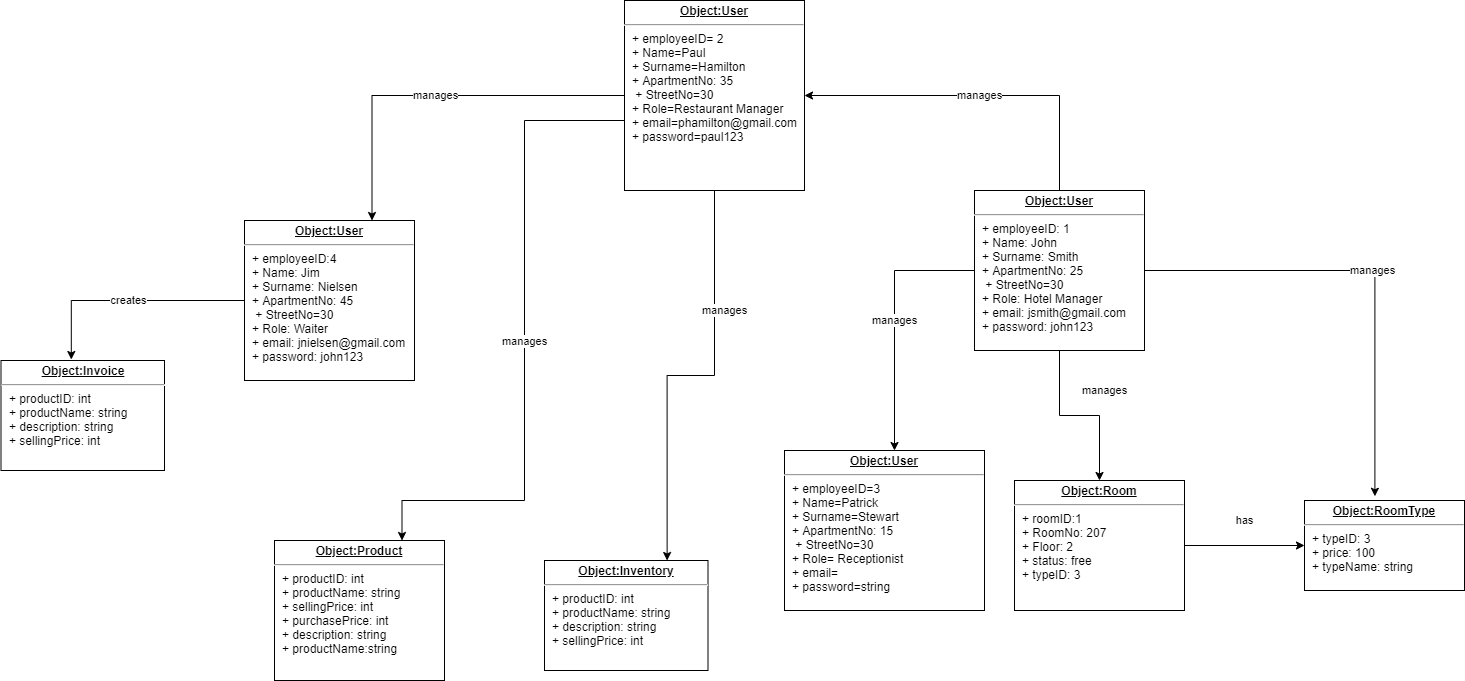

The diagram above was exported from draw.io. Its source (the exported page's mxGraphModel, read from the mxfile embedded in the PNG):
<mxGraphModel dx="1888" dy="1679" grid="1" gridSize="10" guides="1" tooltips="1" connect="1" arrows="1" fold="1" page="1" pageScale="1" pageWidth="850" pageHeight="1100" math="0" shadow="0">
  <root>
    <mxCell id="0" />
    <mxCell id="1" parent="0" />
    <mxCell id="eNQOKph_xVZ2lQpsqKr6-25" value="manages" style="edgeStyle=orthogonalEdgeStyle;rounded=0;orthogonalLoop=1;jettySize=auto;html=1;entryX=0.5;entryY=0;entryDx=0;entryDy=0;" edge="1" parent="1" source="eNQOKph_xVZ2lQpsqKr6-13" target="eNQOKph_xVZ2lQpsqKr6-19">
      <mxGeometry x="0.2353" y="25" relative="1" as="geometry">
        <mxPoint x="-20" y="-25" as="offset" />
      </mxGeometry>
    </mxCell>
    <mxCell id="eNQOKph_xVZ2lQpsqKr6-26" value="manages" style="edgeStyle=orthogonalEdgeStyle;rounded=0;orthogonalLoop=1;jettySize=auto;html=1;" edge="1" parent="1" source="eNQOKph_xVZ2lQpsqKr6-13">
      <mxGeometry relative="1" as="geometry">
        <mxPoint x="360" y="-30" as="targetPoint" />
      </mxGeometry>
    </mxCell>
    <mxCell id="eNQOKph_xVZ2lQpsqKr6-27" value="manages" style="edgeStyle=orthogonalEdgeStyle;rounded=0;orthogonalLoop=1;jettySize=auto;html=1;entryX=0.44;entryY=-0.047;entryDx=0;entryDy=0;entryPerimeter=0;" edge="1" parent="1" source="eNQOKph_xVZ2lQpsqKr6-13" target="eNQOKph_xVZ2lQpsqKr6-20">
      <mxGeometry relative="1" as="geometry" />
    </mxCell>
    <mxCell id="eNQOKph_xVZ2lQpsqKr6-28" value="manages" style="edgeStyle=orthogonalEdgeStyle;rounded=0;orthogonalLoop=1;jettySize=auto;html=1;entryX=1;entryY=0.5;entryDx=0;entryDy=0;" edge="1" parent="1" source="eNQOKph_xVZ2lQpsqKr6-13" target="eNQOKph_xVZ2lQpsqKr6-16">
      <mxGeometry relative="1" as="geometry">
        <Array as="points">
          <mxPoint x="525" y="-385" />
        </Array>
      </mxGeometry>
    </mxCell>
    <mxCell id="eNQOKph_xVZ2lQpsqKr6-13" value="&lt;p style=&quot;margin: 0px ; margin-top: 4px ; text-align: center ; text-decoration: underline&quot;&gt;&lt;b&gt;Object:User&lt;/b&gt;&lt;/p&gt;&lt;hr&gt;&lt;p style=&quot;margin: 0px ; margin-left: 8px&quot;&gt;+ employeeID: 1&lt;br style=&quot;padding: 0px ; margin: 0px&quot;&gt;+ Name: John&amp;nbsp;&lt;br style=&quot;padding: 0px ; margin: 0px&quot;&gt;+ Surname: Smith&lt;br style=&quot;padding: 0px ; margin: 0px&quot;&gt;+ ApartmentNo: 25&amp;nbsp;&lt;/p&gt;&lt;p style=&quot;margin: 0px ; margin-left: 8px&quot;&gt;&amp;nbsp;+ StreetNo=30&lt;br style=&quot;padding: 0px ; margin: 0px&quot;&gt;+ Role: Hotel Manager&lt;br style=&quot;padding: 0px ; margin: 0px&quot;&gt;+ email: jsmith@gmail.com&lt;br style=&quot;padding: 0px ; margin: 0px&quot;&gt;+ password: john123&lt;br&gt;&lt;/p&gt;" style="verticalAlign=top;align=left;overflow=fill;fontSize=12;fontFamily=Helvetica;html=1;" vertex="1" parent="1">
      <mxGeometry x="440" y="-290" width="170" height="160" as="geometry" />
    </mxCell>
    <mxCell id="eNQOKph_xVZ2lQpsqKr6-29" value="manages" style="edgeStyle=orthogonalEdgeStyle;rounded=0;orthogonalLoop=1;jettySize=auto;html=1;entryX=0.75;entryY=0;entryDx=0;entryDy=0;" edge="1" parent="1" source="eNQOKph_xVZ2lQpsqKr6-16" target="eNQOKph_xVZ2lQpsqKr6-18">
      <mxGeometry relative="1" as="geometry">
        <mxPoint x="70" y="-385" as="targetPoint" />
      </mxGeometry>
    </mxCell>
    <mxCell id="eNQOKph_xVZ2lQpsqKr6-31" value="manages" style="edgeStyle=orthogonalEdgeStyle;rounded=0;orthogonalLoop=1;jettySize=auto;html=1;entryX=0.75;entryY=0;entryDx=0;entryDy=0;" edge="1" parent="1" source="eNQOKph_xVZ2lQpsqKr6-16" target="eNQOKph_xVZ2lQpsqKr6-22">
      <mxGeometry x="-0.425" y="10" relative="1" as="geometry">
        <mxPoint as="offset" />
      </mxGeometry>
    </mxCell>
    <mxCell id="eNQOKph_xVZ2lQpsqKr6-32" value="manages" style="edgeStyle=orthogonalEdgeStyle;rounded=0;orthogonalLoop=1;jettySize=auto;html=1;entryX=0.75;entryY=0;entryDx=0;entryDy=0;" edge="1" parent="1" source="eNQOKph_xVZ2lQpsqKr6-16" target="eNQOKph_xVZ2lQpsqKr6-21">
      <mxGeometry relative="1" as="geometry">
        <Array as="points">
          <mxPoint x="-10" y="-360" />
          <mxPoint x="-10" y="20" />
          <mxPoint x="-132" y="20" />
        </Array>
      </mxGeometry>
    </mxCell>
    <mxCell id="eNQOKph_xVZ2lQpsqKr6-16" value="&lt;p style=&quot;margin: 0px ; margin-top: 4px ; text-align: center ; text-decoration: underline&quot;&gt;&lt;b&gt;Object:User&lt;/b&gt;&lt;/p&gt;&lt;hr&gt;&lt;p style=&quot;margin: 0px ; margin-left: 8px&quot;&gt;+ employeeID= 2&lt;br style=&quot;padding: 0px ; margin: 0px&quot;&gt;+ Name=Paul&lt;br style=&quot;padding: 0px ; margin: 0px&quot;&gt;+ Surname=Hamilton&lt;br style=&quot;padding: 0px ; margin: 0px&quot;&gt;+ ApartmentNo: 35&amp;nbsp;&lt;br style=&quot;padding: 0px ; margin: 0px&quot;&gt;&amp;nbsp;+ StreetNo=30&lt;/p&gt;&lt;p style=&quot;margin: 0px ; margin-left: 8px&quot;&gt;+ Role=Restaurant Manager&lt;br style=&quot;padding: 0px ; margin: 0px&quot;&gt;+ email=phamilton@gmail.com&lt;br style=&quot;padding: 0px ; margin: 0px&quot;&gt;+ password=paul123&lt;/p&gt;&lt;div style=&quot;padding: 0px ; margin: 0px&quot;&gt;&lt;br style=&quot;padding: 0px ; margin: 0px&quot;&gt;&lt;/div&gt;" style="verticalAlign=top;align=left;overflow=fill;fontSize=12;fontFamily=Helvetica;html=1;" vertex="1" parent="1">
      <mxGeometry x="90" y="-480" width="180" height="190" as="geometry" />
    </mxCell>
    <mxCell id="eNQOKph_xVZ2lQpsqKr6-17" value="&lt;p style=&quot;margin: 0px ; margin-top: 4px ; text-align: center ; text-decoration: underline&quot;&gt;&lt;b&gt;Object:User&lt;/b&gt;&lt;/p&gt;&lt;hr&gt;&lt;p style=&quot;margin: 0px ; margin-left: 8px&quot;&gt;+ employeeID=3&lt;br style=&quot;padding: 0px ; margin: 0px&quot;&gt;+ Name=Patrick&lt;br style=&quot;padding: 0px ; margin: 0px&quot;&gt;+ Surname=Stewart&lt;br style=&quot;padding: 0px ; margin: 0px&quot;&gt;+ ApartmentNo: 15&amp;nbsp;&lt;br style=&quot;padding: 0px ; margin: 0px&quot;&gt;&amp;nbsp;+ StreetNo=30&amp;nbsp;&lt;/p&gt;&lt;p style=&quot;margin: 0px ; margin-left: 8px&quot;&gt;+ Role= Receptionist&lt;br style=&quot;padding: 0px ; margin: 0px&quot;&gt;+ email=&lt;br style=&quot;padding: 0px ; margin: 0px&quot;&gt;+ password=string&lt;/p&gt;&lt;div style=&quot;padding: 0px ; margin: 0px&quot;&gt;&lt;br style=&quot;padding: 0px ; margin: 0px&quot;&gt;&lt;/div&gt;" style="verticalAlign=top;align=left;overflow=fill;fontSize=12;fontFamily=Helvetica;html=1;" vertex="1" parent="1">
      <mxGeometry x="250" y="-30" width="200" height="160" as="geometry" />
    </mxCell>
    <mxCell id="eNQOKph_xVZ2lQpsqKr6-30" value="creates" style="edgeStyle=orthogonalEdgeStyle;rounded=0;orthogonalLoop=1;jettySize=auto;html=1;entryX=0.43;entryY=-0.009;entryDx=0;entryDy=0;entryPerimeter=0;" edge="1" parent="1" source="eNQOKph_xVZ2lQpsqKr6-18" target="eNQOKph_xVZ2lQpsqKr6-23">
      <mxGeometry relative="1" as="geometry" />
    </mxCell>
    <mxCell id="eNQOKph_xVZ2lQpsqKr6-18" value="&lt;p style=&quot;margin: 0px ; margin-top: 4px ; text-align: center ; text-decoration: underline&quot;&gt;&lt;b&gt;Object:User&lt;/b&gt;&lt;/p&gt;&lt;hr&gt;&lt;p style=&quot;margin: 0px ; margin-left: 8px&quot;&gt;+ employeeID:4&lt;br style=&quot;padding: 0px ; margin: 0px&quot;&gt;+ Name: Jim&amp;nbsp;&lt;br style=&quot;padding: 0px ; margin: 0px&quot;&gt;+ Surname: Nielsen&lt;br style=&quot;padding: 0px ; margin: 0px&quot;&gt;+ ApartmentNo: 45&amp;nbsp;&lt;/p&gt;&lt;p style=&quot;margin: 0px ; margin-left: 8px&quot;&gt;&amp;nbsp;+ StreetNo=30&lt;br style=&quot;padding: 0px ; margin: 0px&quot;&gt;+ Role: Waiter&lt;br style=&quot;padding: 0px ; margin: 0px&quot;&gt;+ email: jnielsen@gmail.com&lt;br style=&quot;padding: 0px ; margin: 0px&quot;&gt;+ password: john123&lt;br&gt;&lt;/p&gt;" style="verticalAlign=top;align=left;overflow=fill;fontSize=12;fontFamily=Helvetica;html=1;" vertex="1" parent="1">
      <mxGeometry x="-290" y="-260" width="170" height="160" as="geometry" />
    </mxCell>
    <mxCell id="eNQOKph_xVZ2lQpsqKr6-24" value="has" style="edgeStyle=orthogonalEdgeStyle;rounded=0;orthogonalLoop=1;jettySize=auto;html=1;" edge="1" parent="1" source="eNQOKph_xVZ2lQpsqKr6-19" target="eNQOKph_xVZ2lQpsqKr6-20">
      <mxGeometry y="25" relative="1" as="geometry">
        <mxPoint as="offset" />
      </mxGeometry>
    </mxCell>
    <mxCell id="eNQOKph_xVZ2lQpsqKr6-19" value="&lt;p style=&quot;margin: 0px ; margin-top: 4px ; text-align: center ; text-decoration: underline&quot;&gt;&lt;b&gt;Object:Room&lt;/b&gt;&lt;/p&gt;&lt;hr&gt;&lt;p style=&quot;margin: 0px ; margin-left: 8px&quot;&gt;+ roomID:1&lt;br style=&quot;padding: 0px ; margin: 0px&quot;&gt;+ RoomNo: 207&lt;br style=&quot;padding: 0px ; margin: 0px&quot;&gt;+ Floor: 2&lt;br style=&quot;padding: 0px ; margin: 0px&quot;&gt;+ status: free&lt;br style=&quot;padding: 0px ; margin: 0px&quot;&gt;+ typeID: 3&lt;br&gt;&lt;/p&gt;" style="verticalAlign=top;align=left;overflow=fill;fontSize=12;fontFamily=Helvetica;html=1;" vertex="1" parent="1">
      <mxGeometry x="480" width="170" height="130" as="geometry" />
    </mxCell>
    <mxCell id="eNQOKph_xVZ2lQpsqKr6-20" value="&lt;p style=&quot;margin: 0px ; margin-top: 4px ; text-align: center ; text-decoration: underline&quot;&gt;&lt;b&gt;Object:RoomType&lt;/b&gt;&lt;/p&gt;&lt;hr&gt;&lt;p style=&quot;margin: 0px ; margin-left: 8px&quot;&gt;+ typeID: 3&lt;br style=&quot;padding: 0px ; margin: 0px&quot;&gt;+ price: 100&lt;br style=&quot;padding: 0px ; margin: 0px&quot;&gt;+ typeName: string&lt;br&gt;&lt;/p&gt;" style="verticalAlign=top;align=left;overflow=fill;fontSize=12;fontFamily=Helvetica;html=1;" vertex="1" parent="1">
      <mxGeometry x="770" y="20" width="160" height="90" as="geometry" />
    </mxCell>
    <mxCell id="eNQOKph_xVZ2lQpsqKr6-21" value="&lt;p style=&quot;margin: 0px ; margin-top: 4px ; text-align: center ; text-decoration: underline&quot;&gt;&lt;b&gt;Object:Product&lt;/b&gt;&lt;/p&gt;&lt;hr&gt;&lt;p style=&quot;margin: 0px ; margin-left: 8px&quot;&gt;+ productID: int&lt;br style=&quot;padding: 0px ; margin: 0px&quot;&gt;+ productName: string&lt;br style=&quot;padding: 0px ; margin: 0px&quot;&gt;+ sellingPrice: int&lt;br style=&quot;padding: 0px ; margin: 0px&quot;&gt;+ purchasePrice: int&lt;br style=&quot;padding: 0px ; margin: 0px&quot;&gt;+ description: string&lt;br style=&quot;padding: 0px ; margin: 0px&quot;&gt;+ productName:string&lt;/p&gt;&lt;div style=&quot;padding: 0px ; margin: 0px&quot;&gt;&lt;br style=&quot;padding: 0px ; margin: 0px&quot;&gt;&lt;/div&gt;" style="verticalAlign=top;align=left;overflow=fill;fontSize=12;fontFamily=Helvetica;html=1;" vertex="1" parent="1">
      <mxGeometry x="-260" y="60" width="170" height="140" as="geometry" />
    </mxCell>
    <mxCell id="eNQOKph_xVZ2lQpsqKr6-22" value="&lt;p style=&quot;margin: 0px ; margin-top: 4px ; text-align: center ; text-decoration: underline&quot;&gt;&lt;b&gt;Object:Inventory&lt;/b&gt;&lt;/p&gt;&lt;hr&gt;&lt;p style=&quot;margin: 0px ; margin-left: 8px&quot;&gt;+ productID: int&lt;br style=&quot;padding: 0px ; margin: 0px&quot;&gt;+ productName: string&lt;br style=&quot;padding: 0px ; margin: 0px&quot;&gt;+ description: string&lt;br style=&quot;padding: 0px ; margin: 0px&quot;&gt;+ sellingPrice: int&lt;br&gt;&lt;/p&gt;" style="verticalAlign=top;align=left;overflow=fill;fontSize=12;fontFamily=Helvetica;html=1;" vertex="1" parent="1">
      <mxGeometry x="10" y="80" width="163.5" height="110" as="geometry" />
    </mxCell>
    <mxCell id="eNQOKph_xVZ2lQpsqKr6-23" value="&lt;p style=&quot;margin: 0px ; margin-top: 4px ; text-align: center ; text-decoration: underline&quot;&gt;&lt;b&gt;Object:Invoice&lt;/b&gt;&lt;/p&gt;&lt;hr&gt;&lt;p style=&quot;margin: 0px ; margin-left: 8px&quot;&gt;+ productID: int&lt;br style=&quot;padding: 0px ; margin: 0px&quot;&gt;+ productName: string&lt;br style=&quot;padding: 0px ; margin: 0px&quot;&gt;+ description: string&lt;br style=&quot;padding: 0px ; margin: 0px&quot;&gt;+ sellingPrice: int&lt;br&gt;&lt;/p&gt;" style="verticalAlign=top;align=left;overflow=fill;fontSize=12;fontFamily=Helvetica;html=1;" vertex="1" parent="1">
      <mxGeometry x="-533.5" y="-120" width="163.5" height="110" as="geometry" />
    </mxCell>
  </root>
</mxGraphModel>